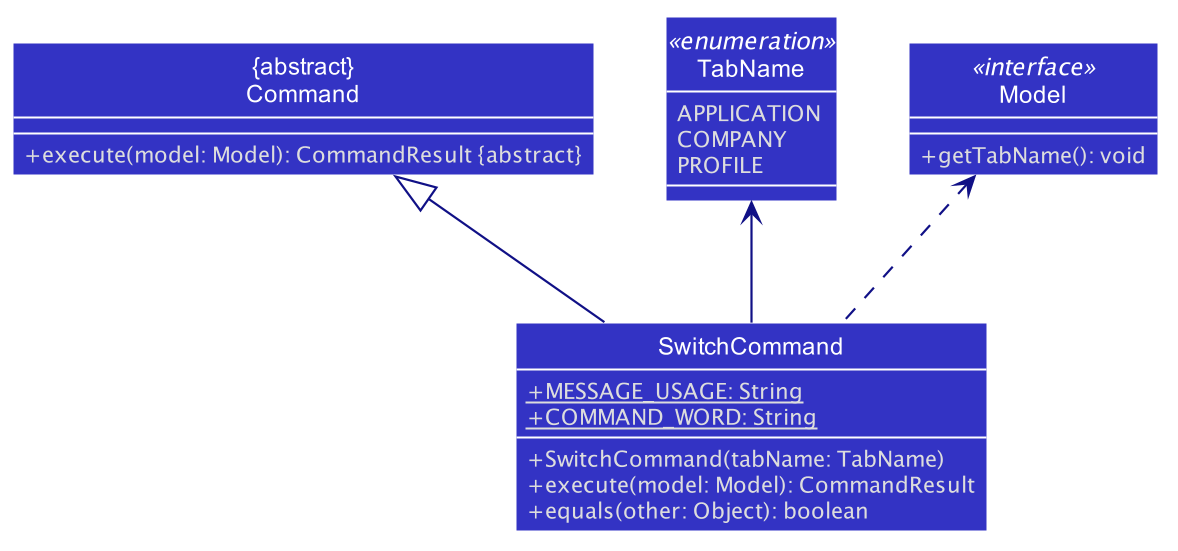

The diagram above was rendered by PlantUML. Its source (embedded in the PNG):
@startuml








skinparam BackgroundColor #FFFFFFF

skinparam Shadowing false

skinparam Class {
    FontColor #FFFFFF
    BorderThickness 1
    BorderColor #FFFFFF
    StereotypeFontColor #FFFFFF
    FontName Arial
}

skinparam Actor {
    BorderColor #000000
    Color #000000
    FontName Arial
}

skinparam Sequence {
    MessageAlign center
    BoxFontSize 15
    BoxPadding 0
    BoxFontColor #FFFFFF
    FontName Arial
}

skinparam Participant {
    FontColor #FFFFFFF
    Padding 20
}

skinparam MinClassWidth 50
skinparam ParticipantPadding 10
skinparam Shadowing false
skinparam DefaultTextAlignment center
skinparam packageStyle Rectangle

hide footbox
hide circle

skinparam classAttributeIconSize 0
skinparam arrowThickness 1.1
skinparam arrowColor #101086
skinparam classBackgroundColor #3333C4
skinparam defaultFontColor #DDDDDD

class SwitchCommand {
    {static} +MESSAGE_USAGE: String
    {static} +COMMAND_WORD: String
    +SwitchCommand(tabName: TabName)
    +execute(model: Model): CommandResult
    +equals(other: Object): boolean
}

class "&#123;abstract&#125;\nCommand" as Command {
    +execute(model: Model): CommandResult &#123;abstract&#125;
}

class TabName <<enumeration>> {
    APPLICATION
    COMPANY
    PROFILE
}

class Model <<interface>> {
    +getTabName(): void
}
 
TabName <-- SwitchCommand
Command <|-- SwitchCommand
Model <.. SwitchCommand

@enduml